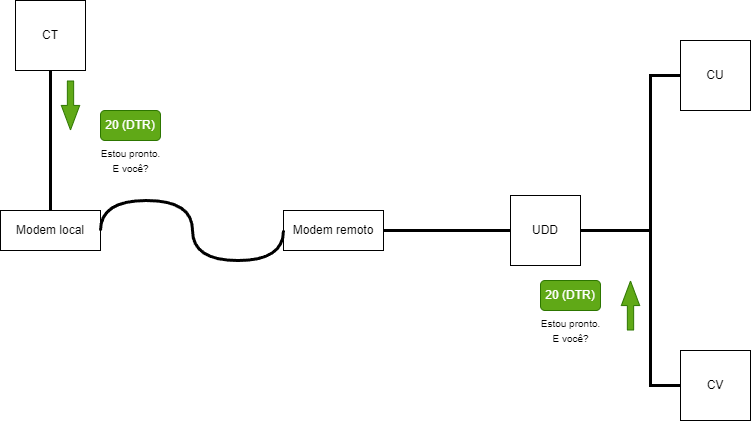

The diagram above was exported from draw.io. Its source (the exported page's mxGraphModel, read from the mxfile embedded in the PNG):
<mxGraphModel dx="989" dy="523" grid="1" gridSize="10" guides="1" tooltips="1" connect="1" arrows="1" fold="1" page="1" pageScale="1" pageWidth="827" pageHeight="1169" math="0" shadow="0">
  <root>
    <mxCell id="0" />
    <mxCell id="1" parent="0" />
    <mxCell id="9ZpQKL6jDOkS_JpiqGDQ-1" value="CT" style="whiteSpace=wrap;html=1;aspect=fixed;" vertex="1" parent="1">
      <mxGeometry x="45" y="90" width="70" height="70" as="geometry" />
    </mxCell>
    <mxCell id="9ZpQKL6jDOkS_JpiqGDQ-2" value="UDD" style="whiteSpace=wrap;html=1;aspect=fixed;" vertex="1" parent="1">
      <mxGeometry x="540" y="285" width="70" height="70" as="geometry" />
    </mxCell>
    <mxCell id="9ZpQKL6jDOkS_JpiqGDQ-3" value="CU" style="whiteSpace=wrap;html=1;aspect=fixed;" vertex="1" parent="1">
      <mxGeometry x="710" y="130" width="70" height="70" as="geometry" />
    </mxCell>
    <mxCell id="9ZpQKL6jDOkS_JpiqGDQ-4" value="CV" style="whiteSpace=wrap;html=1;aspect=fixed;" vertex="1" parent="1">
      <mxGeometry x="710" y="440" width="70" height="70" as="geometry" />
    </mxCell>
    <mxCell id="9ZpQKL6jDOkS_JpiqGDQ-5" value="" style="endArrow=none;html=1;rounded=0;exitX=0.5;exitY=1;exitDx=0;exitDy=0;entryX=0.5;entryY=0;entryDx=0;entryDy=0;strokeWidth=3;" edge="1" parent="1" source="9ZpQKL6jDOkS_JpiqGDQ-1" target="9ZpQKL6jDOkS_JpiqGDQ-9">
      <mxGeometry width="50" height="50" relative="1" as="geometry">
        <mxPoint x="380" y="370" as="sourcePoint" />
        <mxPoint x="170" y="315" as="targetPoint" />
      </mxGeometry>
    </mxCell>
    <mxCell id="9ZpQKL6jDOkS_JpiqGDQ-6" value="" style="endArrow=none;html=1;rounded=0;exitX=0;exitY=0.5;exitDx=0;exitDy=0;entryX=1;entryY=0.5;entryDx=0;entryDy=0;strokeWidth=3;" edge="1" parent="1" source="9ZpQKL6jDOkS_JpiqGDQ-2" target="9ZpQKL6jDOkS_JpiqGDQ-10">
      <mxGeometry width="50" height="50" relative="1" as="geometry">
        <mxPoint x="384" y="330" as="sourcePoint" />
        <mxPoint x="410" y="315" as="targetPoint" />
      </mxGeometry>
    </mxCell>
    <mxCell id="9ZpQKL6jDOkS_JpiqGDQ-7" value="" style="endArrow=none;html=1;rounded=0;exitX=0;exitY=0.5;exitDx=0;exitDy=0;entryX=1;entryY=0.5;entryDx=0;entryDy=0;strokeWidth=3;" edge="1" parent="1" source="9ZpQKL6jDOkS_JpiqGDQ-3" target="9ZpQKL6jDOkS_JpiqGDQ-2">
      <mxGeometry width="50" height="50" relative="1" as="geometry">
        <mxPoint x="550" y="330" as="sourcePoint" />
        <mxPoint x="464" y="330" as="targetPoint" />
        <Array as="points">
          <mxPoint x="680" y="165" />
          <mxPoint x="680" y="320" />
        </Array>
      </mxGeometry>
    </mxCell>
    <mxCell id="9ZpQKL6jDOkS_JpiqGDQ-8" value="" style="endArrow=none;html=1;rounded=0;exitX=0;exitY=0.5;exitDx=0;exitDy=0;entryX=1;entryY=0.5;entryDx=0;entryDy=0;strokeWidth=3;" edge="1" parent="1" source="9ZpQKL6jDOkS_JpiqGDQ-4" target="9ZpQKL6jDOkS_JpiqGDQ-2">
      <mxGeometry width="50" height="50" relative="1" as="geometry">
        <mxPoint x="560" y="340" as="sourcePoint" />
        <mxPoint x="474" y="340" as="targetPoint" />
        <Array as="points">
          <mxPoint x="680" y="475" />
          <mxPoint x="680" y="320" />
        </Array>
      </mxGeometry>
    </mxCell>
    <mxCell id="9ZpQKL6jDOkS_JpiqGDQ-9" value="Modem local&lt;br&gt;" style="rounded=0;whiteSpace=wrap;html=1;" vertex="1" parent="1">
      <mxGeometry x="30" y="300" width="100" height="40" as="geometry" />
    </mxCell>
    <mxCell id="9ZpQKL6jDOkS_JpiqGDQ-10" value="Modem remoto&lt;br&gt;" style="rounded=0;whiteSpace=wrap;html=1;" vertex="1" parent="1">
      <mxGeometry x="313" y="300" width="100" height="40" as="geometry" />
    </mxCell>
    <mxCell id="9ZpQKL6jDOkS_JpiqGDQ-11" value="" style="shape=flexArrow;endArrow=classic;html=1;rounded=0;width=6.290322580645161;endSize=7.8596774193548375;endWidth=11.082206035379812;fillColor=#60a917;strokeColor=#2D7600;" edge="1" parent="1">
      <mxGeometry width="50" height="50" relative="1" as="geometry">
        <mxPoint x="100" y="170" as="sourcePoint" />
        <mxPoint x="100" y="220" as="targetPoint" />
      </mxGeometry>
    </mxCell>
    <mxCell id="9ZpQKL6jDOkS_JpiqGDQ-12" value="20 (DTR)" style="rounded=1;whiteSpace=wrap;html=1;fillColor=#60a917;fontColor=#ffffff;strokeColor=#2D7600;" vertex="1" parent="1">
      <mxGeometry x="130" y="200" width="60" height="30" as="geometry" />
    </mxCell>
    <mxCell id="9ZpQKL6jDOkS_JpiqGDQ-13" value="&lt;font style=&quot;font-size: 10px;&quot;&gt;Estou pronto. &lt;br&gt;E você?&lt;/font&gt;" style="text;html=1;align=center;verticalAlign=middle;resizable=0;points=[];autosize=1;strokeColor=none;fillColor=none;" vertex="1" parent="1">
      <mxGeometry x="120" y="230" width="80" height="40" as="geometry" />
    </mxCell>
    <mxCell id="9ZpQKL6jDOkS_JpiqGDQ-14" value="20 (DTR)" style="rounded=1;whiteSpace=wrap;html=1;fillColor=#60a917;fontColor=#ffffff;strokeColor=#2D7600;" vertex="1" parent="1">
      <mxGeometry x="570" y="370" width="60" height="30" as="geometry" />
    </mxCell>
    <mxCell id="9ZpQKL6jDOkS_JpiqGDQ-15" value="&lt;font style=&quot;font-size: 10px;&quot;&gt;Estou pronto. &lt;br&gt;E você?&lt;/font&gt;" style="text;html=1;align=center;verticalAlign=middle;resizable=0;points=[];autosize=1;strokeColor=none;fillColor=none;" vertex="1" parent="1">
      <mxGeometry x="560" y="400" width="80" height="40" as="geometry" />
    </mxCell>
    <mxCell id="9ZpQKL6jDOkS_JpiqGDQ-16" value="" style="endArrow=none;html=1;rounded=0;exitX=0;exitY=0.5;exitDx=0;exitDy=0;entryX=1;entryY=0.5;entryDx=0;entryDy=0;strokeWidth=3;edgeStyle=orthogonalEdgeStyle;curved=1;" edge="1" parent="1" source="9ZpQKL6jDOkS_JpiqGDQ-10" target="9ZpQKL6jDOkS_JpiqGDQ-9">
      <mxGeometry width="50" height="50" relative="1" as="geometry">
        <mxPoint x="90" y="170" as="sourcePoint" />
        <mxPoint x="90" y="310" as="targetPoint" />
        <Array as="points">
          <mxPoint x="313" y="350" />
          <mxPoint x="222" y="350" />
          <mxPoint x="222" y="290" />
          <mxPoint x="130" y="290" />
        </Array>
      </mxGeometry>
    </mxCell>
    <mxCell id="9ZpQKL6jDOkS_JpiqGDQ-17" value="" style="shape=flexArrow;endArrow=classic;html=1;rounded=0;width=6.290322580645161;endSize=7.8596774193548375;endWidth=11.082206035379812;fillColor=#60a917;strokeColor=#2D7600;" edge="1" parent="1">
      <mxGeometry width="50" height="50" relative="1" as="geometry">
        <mxPoint x="660" y="420" as="sourcePoint" />
        <mxPoint x="660" y="370" as="targetPoint" />
      </mxGeometry>
    </mxCell>
  </root>
</mxGraphModel>